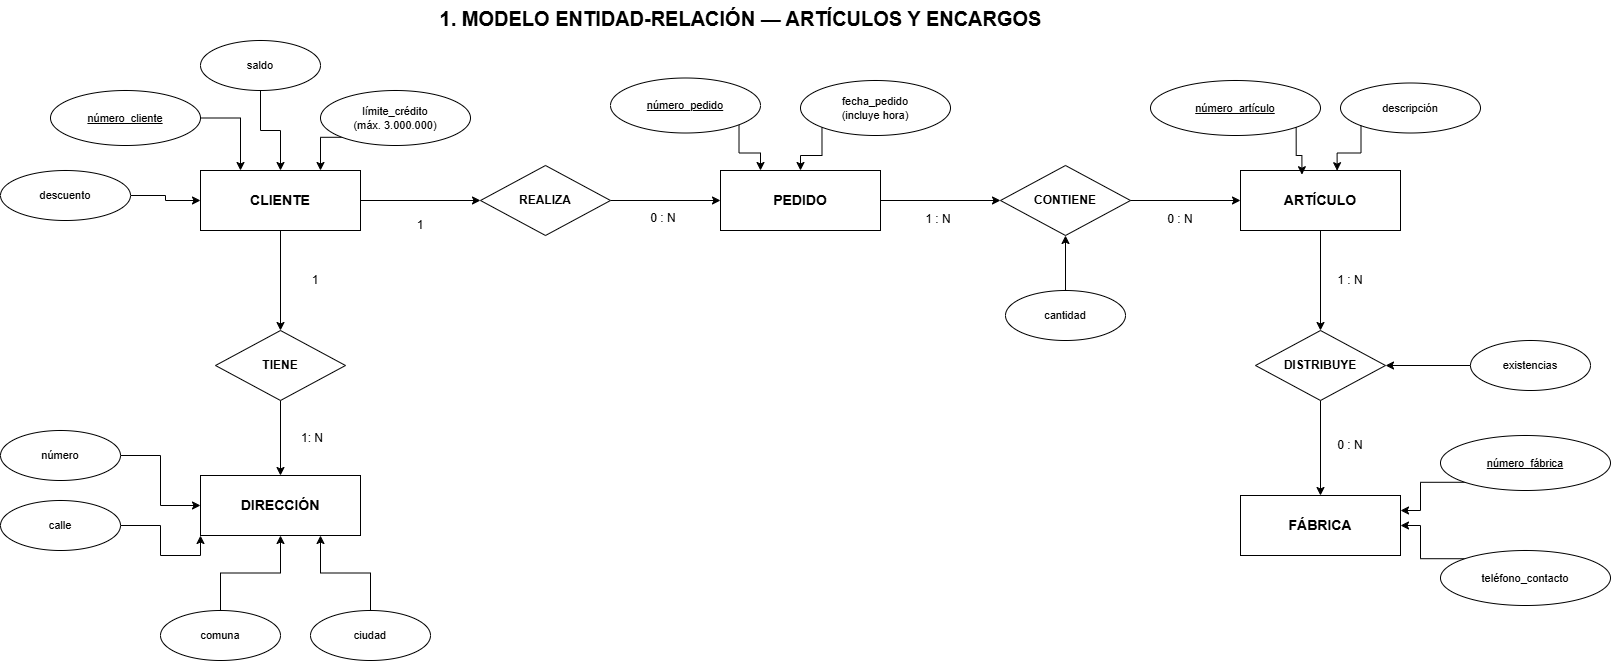

The diagram above was exported from draw.io. Its source (the exported page's mxGraphModel, read from the mxfile embedded in the PNG):
<mxGraphModel dx="2544" dy="937" grid="1" gridSize="10" guides="1" tooltips="1" connect="1" arrows="1" fold="1" page="1" pageScale="1" pageWidth="827" pageHeight="1169" math="0" shadow="0">
  <root>
    <mxCell id="0" />
    <mxCell id="1" parent="0" />
    <mxCell id="3YuKyhXcQWLR3OZIYaUQ-1" parent="1" style="text;html=1;fontSize=20;fontStyle=1;align=center;" value="1. MODELO ENTIDAD-RELACIÓN — ARTÍCULOS Y ENCARGOS" vertex="1">
      <mxGeometry height="40" width="600" x="280" y="270" as="geometry" />
    </mxCell>
    <mxCell id="3YuKyhXcQWLR3OZIYaUQ-51" edge="1" parent="1" source="3YuKyhXcQWLR3OZIYaUQ-2" style="edgeStyle=orthogonalEdgeStyle;rounded=0;orthogonalLoop=1;jettySize=auto;html=1;exitX=1;exitY=0.5;exitDx=0;exitDy=0;entryX=0;entryY=0.5;entryDx=0;entryDy=0;" target="3YuKyhXcQWLR3OZIYaUQ-7">
      <mxGeometry relative="1" as="geometry" />
    </mxCell>
    <mxCell id="3YuKyhXcQWLR3OZIYaUQ-55" edge="1" parent="1" source="3YuKyhXcQWLR3OZIYaUQ-2" style="edgeStyle=orthogonalEdgeStyle;rounded=0;orthogonalLoop=1;jettySize=auto;html=1;exitX=0.5;exitY=1;exitDx=0;exitDy=0;entryX=0.5;entryY=0;entryDx=0;entryDy=0;" target="3YuKyhXcQWLR3OZIYaUQ-8">
      <mxGeometry relative="1" as="geometry" />
    </mxCell>
    <mxCell id="3YuKyhXcQWLR3OZIYaUQ-2" parent="1" style="rounded=0;whiteSpace=wrap;html=1;fontSize=14;fontStyle=1;align=center;verticalAlign=middle;" value="CLIENTE" vertex="1">
      <mxGeometry height="60" width="160" x="40" y="440" as="geometry" />
    </mxCell>
    <mxCell id="3YuKyhXcQWLR3OZIYaUQ-3" parent="1" style="rounded=0;whiteSpace=wrap;html=1;fontSize=14;fontStyle=1;align=center;verticalAlign=middle;" value="DIRECCIÓN" vertex="1">
      <mxGeometry height="60" width="160" x="40" y="745" as="geometry" />
    </mxCell>
    <mxCell id="3YuKyhXcQWLR3OZIYaUQ-87" edge="1" parent="1" source="3YuKyhXcQWLR3OZIYaUQ-4" style="edgeStyle=orthogonalEdgeStyle;rounded=0;orthogonalLoop=1;jettySize=auto;html=1;exitX=1;exitY=0.5;exitDx=0;exitDy=0;entryX=0;entryY=0.5;entryDx=0;entryDy=0;" target="3YuKyhXcQWLR3OZIYaUQ-9">
      <mxGeometry relative="1" as="geometry" />
    </mxCell>
    <mxCell id="3YuKyhXcQWLR3OZIYaUQ-4" parent="1" style="rounded=0;whiteSpace=wrap;html=1;fontSize=14;fontStyle=1;align=center;verticalAlign=middle;" value="PEDIDO" vertex="1">
      <mxGeometry height="60" width="160" x="560" y="440" as="geometry" />
    </mxCell>
    <mxCell id="3YuKyhXcQWLR3OZIYaUQ-78" edge="1" parent="1" source="3YuKyhXcQWLR3OZIYaUQ-5" style="edgeStyle=orthogonalEdgeStyle;rounded=0;orthogonalLoop=1;jettySize=auto;html=1;exitX=0.5;exitY=1;exitDx=0;exitDy=0;entryX=0.5;entryY=0;entryDx=0;entryDy=0;" target="3YuKyhXcQWLR3OZIYaUQ-10">
      <mxGeometry relative="1" as="geometry" />
    </mxCell>
    <mxCell id="3YuKyhXcQWLR3OZIYaUQ-5" parent="1" style="rounded=0;whiteSpace=wrap;html=1;fontSize=14;fontStyle=1;align=center;verticalAlign=middle;" value="ARTÍCULO" vertex="1">
      <mxGeometry height="60" width="160" x="1080" y="440" as="geometry" />
    </mxCell>
    <mxCell id="3YuKyhXcQWLR3OZIYaUQ-6" parent="1" style="rounded=0;whiteSpace=wrap;html=1;fontSize=14;fontStyle=1;align=center;verticalAlign=middle;" value="FÁBRICA" vertex="1">
      <mxGeometry height="60" width="160" x="1080" y="765" as="geometry" />
    </mxCell>
    <mxCell id="3YuKyhXcQWLR3OZIYaUQ-69" edge="1" parent="1" source="3YuKyhXcQWLR3OZIYaUQ-7" style="edgeStyle=orthogonalEdgeStyle;rounded=0;orthogonalLoop=1;jettySize=auto;html=1;exitX=1;exitY=0.5;exitDx=0;exitDy=0;" target="3YuKyhXcQWLR3OZIYaUQ-4">
      <mxGeometry relative="1" as="geometry" />
    </mxCell>
    <mxCell id="3YuKyhXcQWLR3OZIYaUQ-7" parent="1" style="rhombus;whiteSpace=wrap;html=1;fontSize=12;fontStyle=1;align=center;verticalAlign=middle;" value="REALIZA" vertex="1">
      <mxGeometry height="70" width="130" x="320" y="435" as="geometry" />
    </mxCell>
    <mxCell id="3YuKyhXcQWLR3OZIYaUQ-57" edge="1" parent="1" source="3YuKyhXcQWLR3OZIYaUQ-8" style="edgeStyle=orthogonalEdgeStyle;rounded=0;orthogonalLoop=1;jettySize=auto;html=1;exitX=0.5;exitY=1;exitDx=0;exitDy=0;entryX=0.5;entryY=0;entryDx=0;entryDy=0;" target="3YuKyhXcQWLR3OZIYaUQ-3">
      <mxGeometry relative="1" as="geometry" />
    </mxCell>
    <mxCell id="3YuKyhXcQWLR3OZIYaUQ-8" parent="1" style="rhombus;whiteSpace=wrap;html=1;fontSize=12;fontStyle=1;align=center;verticalAlign=middle;" value="TIENE" vertex="1">
      <mxGeometry height="70" width="130" x="55" y="600" as="geometry" />
    </mxCell>
    <mxCell id="3YuKyhXcQWLR3OZIYaUQ-74" edge="1" parent="1" source="3YuKyhXcQWLR3OZIYaUQ-9" style="edgeStyle=orthogonalEdgeStyle;rounded=0;orthogonalLoop=1;jettySize=auto;html=1;exitX=1;exitY=0.5;exitDx=0;exitDy=0;entryX=0;entryY=0.5;entryDx=0;entryDy=0;" target="3YuKyhXcQWLR3OZIYaUQ-5">
      <mxGeometry relative="1" as="geometry" />
    </mxCell>
    <mxCell id="3YuKyhXcQWLR3OZIYaUQ-9" parent="1" style="rhombus;whiteSpace=wrap;html=1;fontSize=12;fontStyle=1;align=center;verticalAlign=middle;" value="CONTIENE" vertex="1">
      <mxGeometry height="70" width="130" x="840" y="435" as="geometry" />
    </mxCell>
    <mxCell id="3YuKyhXcQWLR3OZIYaUQ-81" edge="1" parent="1" source="3YuKyhXcQWLR3OZIYaUQ-10" style="edgeStyle=orthogonalEdgeStyle;rounded=0;orthogonalLoop=1;jettySize=auto;html=1;exitX=0.5;exitY=1;exitDx=0;exitDy=0;entryX=0.5;entryY=0;entryDx=0;entryDy=0;" target="3YuKyhXcQWLR3OZIYaUQ-6">
      <mxGeometry relative="1" as="geometry" />
    </mxCell>
    <mxCell id="3YuKyhXcQWLR3OZIYaUQ-10" parent="1" style="rhombus;whiteSpace=wrap;html=1;fontSize=12;fontStyle=1;align=center;verticalAlign=middle;" value="DISTRIBUYE" vertex="1">
      <mxGeometry height="70" width="130" x="1095" y="600" as="geometry" />
    </mxCell>
    <mxCell id="3YuKyhXcQWLR3OZIYaUQ-65" edge="1" parent="1" source="3YuKyhXcQWLR3OZIYaUQ-11" style="edgeStyle=orthogonalEdgeStyle;rounded=0;orthogonalLoop=1;jettySize=auto;html=1;exitX=1;exitY=0.5;exitDx=0;exitDy=0;entryX=0.25;entryY=0;entryDx=0;entryDy=0;" target="3YuKyhXcQWLR3OZIYaUQ-2">
      <mxGeometry relative="1" as="geometry" />
    </mxCell>
    <mxCell id="3YuKyhXcQWLR3OZIYaUQ-11" parent="1" style="ellipse;whiteSpace=wrap;html=1;fontSize=11;" value="&lt;u&gt;número_cliente&lt;/u&gt;" vertex="1">
      <mxGeometry height="55" width="150" x="-110" y="360" as="geometry" />
    </mxCell>
    <mxCell id="3YuKyhXcQWLR3OZIYaUQ-64" edge="1" parent="1" source="3YuKyhXcQWLR3OZIYaUQ-12" style="edgeStyle=orthogonalEdgeStyle;rounded=0;orthogonalLoop=1;jettySize=auto;html=1;exitX=0.5;exitY=1;exitDx=0;exitDy=0;entryX=0.5;entryY=0;entryDx=0;entryDy=0;" target="3YuKyhXcQWLR3OZIYaUQ-2">
      <mxGeometry relative="1" as="geometry" />
    </mxCell>
    <mxCell id="3YuKyhXcQWLR3OZIYaUQ-12" parent="1" style="ellipse;whiteSpace=wrap;html=1;fontSize=11;" value="saldo" vertex="1">
      <mxGeometry height="50" width="120" x="40" y="310" as="geometry" />
    </mxCell>
    <mxCell id="3YuKyhXcQWLR3OZIYaUQ-63" edge="1" parent="1" source="3YuKyhXcQWLR3OZIYaUQ-13" style="edgeStyle=orthogonalEdgeStyle;rounded=0;orthogonalLoop=1;jettySize=auto;html=1;exitX=0;exitY=1;exitDx=0;exitDy=0;entryX=0.75;entryY=0;entryDx=0;entryDy=0;" target="3YuKyhXcQWLR3OZIYaUQ-2">
      <mxGeometry relative="1" as="geometry" />
    </mxCell>
    <mxCell id="3YuKyhXcQWLR3OZIYaUQ-13" parent="1" style="ellipse;whiteSpace=wrap;html=1;fontSize=11;" value="límite_crédito&#10;(máx. 3.000.000)" vertex="1">
      <mxGeometry height="55" width="150" x="160" y="360" as="geometry" />
    </mxCell>
    <mxCell id="3YuKyhXcQWLR3OZIYaUQ-66" edge="1" parent="1" source="3YuKyhXcQWLR3OZIYaUQ-14" style="edgeStyle=orthogonalEdgeStyle;rounded=0;orthogonalLoop=1;jettySize=auto;html=1;exitX=1;exitY=0.5;exitDx=0;exitDy=0;entryX=0;entryY=0.5;entryDx=0;entryDy=0;" target="3YuKyhXcQWLR3OZIYaUQ-2">
      <mxGeometry relative="1" as="geometry" />
    </mxCell>
    <mxCell id="3YuKyhXcQWLR3OZIYaUQ-14" parent="1" style="ellipse;whiteSpace=wrap;html=1;fontSize=11;" value="descuento" vertex="1">
      <mxGeometry height="50" width="130" x="-160" y="440" as="geometry" />
    </mxCell>
    <mxCell id="3YuKyhXcQWLR3OZIYaUQ-62" edge="1" parent="1" source="3YuKyhXcQWLR3OZIYaUQ-15" style="edgeStyle=orthogonalEdgeStyle;rounded=0;orthogonalLoop=1;jettySize=auto;html=1;exitX=1;exitY=0.5;exitDx=0;exitDy=0;entryX=0;entryY=0.5;entryDx=0;entryDy=0;" target="3YuKyhXcQWLR3OZIYaUQ-3">
      <mxGeometry relative="1" as="geometry" />
    </mxCell>
    <mxCell id="3YuKyhXcQWLR3OZIYaUQ-15" parent="1" style="ellipse;whiteSpace=wrap;html=1;fontSize=11;" value="número" vertex="1">
      <mxGeometry height="50" width="120" x="-160" y="700" as="geometry" />
    </mxCell>
    <mxCell id="3YuKyhXcQWLR3OZIYaUQ-61" edge="1" parent="1" source="3YuKyhXcQWLR3OZIYaUQ-16" style="edgeStyle=orthogonalEdgeStyle;rounded=0;orthogonalLoop=1;jettySize=auto;html=1;exitX=1;exitY=0.5;exitDx=0;exitDy=0;entryX=0;entryY=1;entryDx=0;entryDy=0;" target="3YuKyhXcQWLR3OZIYaUQ-3">
      <mxGeometry relative="1" as="geometry" />
    </mxCell>
    <mxCell id="3YuKyhXcQWLR3OZIYaUQ-16" parent="1" style="ellipse;whiteSpace=wrap;html=1;fontSize=11;" value="calle" vertex="1">
      <mxGeometry height="50" width="120" x="-160" y="770" as="geometry" />
    </mxCell>
    <mxCell id="3YuKyhXcQWLR3OZIYaUQ-60" edge="1" parent="1" source="3YuKyhXcQWLR3OZIYaUQ-17" style="edgeStyle=orthogonalEdgeStyle;rounded=0;orthogonalLoop=1;jettySize=auto;html=1;exitX=0.5;exitY=0;exitDx=0;exitDy=0;entryX=0.5;entryY=1;entryDx=0;entryDy=0;" target="3YuKyhXcQWLR3OZIYaUQ-3">
      <mxGeometry relative="1" as="geometry" />
    </mxCell>
    <mxCell id="3YuKyhXcQWLR3OZIYaUQ-17" parent="1" style="ellipse;whiteSpace=wrap;html=1;fontSize=11;" value="comuna" vertex="1">
      <mxGeometry height="50" width="120" y="880" as="geometry" />
    </mxCell>
    <mxCell id="3YuKyhXcQWLR3OZIYaUQ-59" edge="1" parent="1" source="3YuKyhXcQWLR3OZIYaUQ-18" style="edgeStyle=orthogonalEdgeStyle;rounded=0;orthogonalLoop=1;jettySize=auto;html=1;exitX=0.5;exitY=0;exitDx=0;exitDy=0;entryX=0.75;entryY=1;entryDx=0;entryDy=0;" target="3YuKyhXcQWLR3OZIYaUQ-3">
      <mxGeometry relative="1" as="geometry" />
    </mxCell>
    <mxCell id="3YuKyhXcQWLR3OZIYaUQ-18" parent="1" style="ellipse;whiteSpace=wrap;html=1;fontSize=11;" value="ciudad" vertex="1">
      <mxGeometry height="50" width="120" x="150" y="880" as="geometry" />
    </mxCell>
    <mxCell id="3YuKyhXcQWLR3OZIYaUQ-67" edge="1" parent="1" source="3YuKyhXcQWLR3OZIYaUQ-19" style="edgeStyle=orthogonalEdgeStyle;rounded=0;orthogonalLoop=1;jettySize=auto;html=1;exitX=1;exitY=1;exitDx=0;exitDy=0;entryX=0.25;entryY=0;entryDx=0;entryDy=0;" target="3YuKyhXcQWLR3OZIYaUQ-4">
      <mxGeometry relative="1" as="geometry" />
    </mxCell>
    <mxCell id="3YuKyhXcQWLR3OZIYaUQ-19" parent="1" style="ellipse;whiteSpace=wrap;html=1;fontSize=11;" value="&lt;u&gt;número_pedido&lt;/u&gt;" vertex="1">
      <mxGeometry height="55" width="150" x="450" y="347.5" as="geometry" />
    </mxCell>
    <mxCell id="3YuKyhXcQWLR3OZIYaUQ-68" edge="1" parent="1" source="3YuKyhXcQWLR3OZIYaUQ-20" style="edgeStyle=orthogonalEdgeStyle;rounded=0;orthogonalLoop=1;jettySize=auto;html=1;exitX=0;exitY=1;exitDx=0;exitDy=0;entryX=0.5;entryY=0;entryDx=0;entryDy=0;" target="3YuKyhXcQWLR3OZIYaUQ-4">
      <mxGeometry relative="1" as="geometry" />
    </mxCell>
    <mxCell id="3YuKyhXcQWLR3OZIYaUQ-20" parent="1" style="ellipse;whiteSpace=wrap;html=1;fontSize=11;" value="fecha_pedido&#10;(incluye hora)" vertex="1">
      <mxGeometry height="55" width="150" x="640" y="350" as="geometry" />
    </mxCell>
    <mxCell id="3YuKyhXcQWLR3OZIYaUQ-21" parent="1" style="ellipse;whiteSpace=wrap;html=1;fontSize=11;" value="&lt;u&gt;número_artículo&lt;/u&gt;" vertex="1">
      <mxGeometry height="55" width="170" x="990" y="350" as="geometry" />
    </mxCell>
    <mxCell id="3YuKyhXcQWLR3OZIYaUQ-22" parent="1" style="ellipse;whiteSpace=wrap;html=1;fontSize=11;" value="descripción" vertex="1">
      <mxGeometry height="50" width="140" x="1180" y="352.5" as="geometry" />
    </mxCell>
    <mxCell id="3YuKyhXcQWLR3OZIYaUQ-83" edge="1" parent="1" source="3YuKyhXcQWLR3OZIYaUQ-23" style="edgeStyle=orthogonalEdgeStyle;rounded=0;orthogonalLoop=1;jettySize=auto;html=1;exitX=0;exitY=1;exitDx=0;exitDy=0;entryX=1;entryY=0.25;entryDx=0;entryDy=0;" target="3YuKyhXcQWLR3OZIYaUQ-6">
      <mxGeometry relative="1" as="geometry" />
    </mxCell>
    <mxCell id="3YuKyhXcQWLR3OZIYaUQ-23" parent="1" style="ellipse;whiteSpace=wrap;html=1;fontSize=11;" value="&lt;u&gt;número_fábrica&lt;/u&gt;" vertex="1">
      <mxGeometry height="55" width="170" x="1280" y="705" as="geometry" />
    </mxCell>
    <mxCell id="3YuKyhXcQWLR3OZIYaUQ-85" edge="1" parent="1" source="3YuKyhXcQWLR3OZIYaUQ-24" style="edgeStyle=orthogonalEdgeStyle;rounded=0;orthogonalLoop=1;jettySize=auto;html=1;exitX=0;exitY=0;exitDx=0;exitDy=0;entryX=1;entryY=0.5;entryDx=0;entryDy=0;" target="3YuKyhXcQWLR3OZIYaUQ-6">
      <mxGeometry relative="1" as="geometry" />
    </mxCell>
    <mxCell id="3YuKyhXcQWLR3OZIYaUQ-24" parent="1" style="ellipse;whiteSpace=wrap;html=1;fontSize=11;" value="teléfono_contacto" vertex="1">
      <mxGeometry height="55" width="170" x="1280" y="820" as="geometry" />
    </mxCell>
    <mxCell id="3YuKyhXcQWLR3OZIYaUQ-73" edge="1" parent="1" source="3YuKyhXcQWLR3OZIYaUQ-25" style="edgeStyle=orthogonalEdgeStyle;rounded=0;orthogonalLoop=1;jettySize=auto;html=1;exitX=0.5;exitY=0;exitDx=0;exitDy=0;entryX=0.5;entryY=1;entryDx=0;entryDy=0;" target="3YuKyhXcQWLR3OZIYaUQ-9">
      <mxGeometry relative="1" as="geometry" />
    </mxCell>
    <mxCell id="3YuKyhXcQWLR3OZIYaUQ-25" parent="1" style="ellipse;whiteSpace=wrap;html=1;fontSize=11;" value="cantidad" vertex="1">
      <mxGeometry height="50" width="120" x="845" y="560" as="geometry" />
    </mxCell>
    <mxCell id="3YuKyhXcQWLR3OZIYaUQ-80" edge="1" parent="1" source="3YuKyhXcQWLR3OZIYaUQ-26" style="edgeStyle=orthogonalEdgeStyle;rounded=0;orthogonalLoop=1;jettySize=auto;html=1;exitX=0;exitY=0.5;exitDx=0;exitDy=0;entryX=1;entryY=0.5;entryDx=0;entryDy=0;" target="3YuKyhXcQWLR3OZIYaUQ-10">
      <mxGeometry relative="1" as="geometry" />
    </mxCell>
    <mxCell id="3YuKyhXcQWLR3OZIYaUQ-26" parent="1" style="ellipse;whiteSpace=wrap;html=1;fontSize=11;" value="existencias" vertex="1">
      <mxGeometry height="50" width="120" x="1310" y="610" as="geometry" />
    </mxCell>
    <mxCell id="3YuKyhXcQWLR3OZIYaUQ-53" parent="1" style="text;html=1;whiteSpace=wrap;strokeColor=none;fillColor=none;align=center;verticalAlign=middle;rounded=0;" value="1" vertex="1">
      <mxGeometry height="30" width="60" x="230" y="480" as="geometry" />
    </mxCell>
    <mxCell id="3YuKyhXcQWLR3OZIYaUQ-56" parent="1" style="text;html=1;whiteSpace=wrap;strokeColor=none;fillColor=none;align=center;verticalAlign=middle;rounded=0;" value="1" vertex="1">
      <mxGeometry height="30" width="60" x="125" y="535" as="geometry" />
    </mxCell>
    <mxCell id="3YuKyhXcQWLR3OZIYaUQ-58" parent="1" style="text;html=1;whiteSpace=wrap;strokeColor=none;fillColor=none;align=center;verticalAlign=middle;rounded=0;" value="1: N" vertex="1">
      <mxGeometry height="30" width="60" x="122" y="693" as="geometry" />
    </mxCell>
    <mxCell id="3YuKyhXcQWLR3OZIYaUQ-70" parent="1" style="text;html=1;whiteSpace=wrap;strokeColor=none;fillColor=none;align=center;verticalAlign=middle;rounded=0;" value="0 : N" vertex="1">
      <mxGeometry height="30" width="60" x="473" y="473" as="geometry" />
    </mxCell>
    <mxCell id="3YuKyhXcQWLR3OZIYaUQ-72" parent="1" style="text;html=1;whiteSpace=wrap;strokeColor=none;fillColor=none;align=center;verticalAlign=middle;rounded=0;" value="1 : N" vertex="1">
      <mxGeometry height="30" width="60" x="748" y="474" as="geometry" />
    </mxCell>
    <mxCell id="3YuKyhXcQWLR3OZIYaUQ-75" parent="1" style="text;html=1;whiteSpace=wrap;strokeColor=none;fillColor=none;align=center;verticalAlign=middle;rounded=0;" value="0 : N" vertex="1">
      <mxGeometry height="30" width="60" x="990" y="474" as="geometry" />
    </mxCell>
    <mxCell id="3YuKyhXcQWLR3OZIYaUQ-76" edge="1" parent="1" source="3YuKyhXcQWLR3OZIYaUQ-22" style="edgeStyle=orthogonalEdgeStyle;rounded=0;orthogonalLoop=1;jettySize=auto;html=1;exitX=0;exitY=1;exitDx=0;exitDy=0;entryX=0.604;entryY=0.003;entryDx=0;entryDy=0;entryPerimeter=0;" target="3YuKyhXcQWLR3OZIYaUQ-5">
      <mxGeometry relative="1" as="geometry" />
    </mxCell>
    <mxCell id="3YuKyhXcQWLR3OZIYaUQ-77" edge="1" parent="1" source="3YuKyhXcQWLR3OZIYaUQ-21" style="edgeStyle=orthogonalEdgeStyle;rounded=0;orthogonalLoop=1;jettySize=auto;html=1;exitX=1;exitY=1;exitDx=0;exitDy=0;entryX=0.384;entryY=0.07;entryDx=0;entryDy=0;entryPerimeter=0;" target="3YuKyhXcQWLR3OZIYaUQ-5">
      <mxGeometry relative="1" as="geometry" />
    </mxCell>
    <mxCell id="3YuKyhXcQWLR3OZIYaUQ-79" parent="1" style="text;html=1;whiteSpace=wrap;strokeColor=none;fillColor=none;align=center;verticalAlign=middle;rounded=0;" value="1 : N" vertex="1">
      <mxGeometry height="30" width="60" x="1160" y="535" as="geometry" />
    </mxCell>
    <mxCell id="3YuKyhXcQWLR3OZIYaUQ-82" parent="1" style="text;html=1;whiteSpace=wrap;strokeColor=none;fillColor=none;align=center;verticalAlign=middle;rounded=0;" value="0 : N" vertex="1">
      <mxGeometry height="30" width="60" x="1160" y="700" as="geometry" />
    </mxCell>
  </root>
</mxGraphModel>